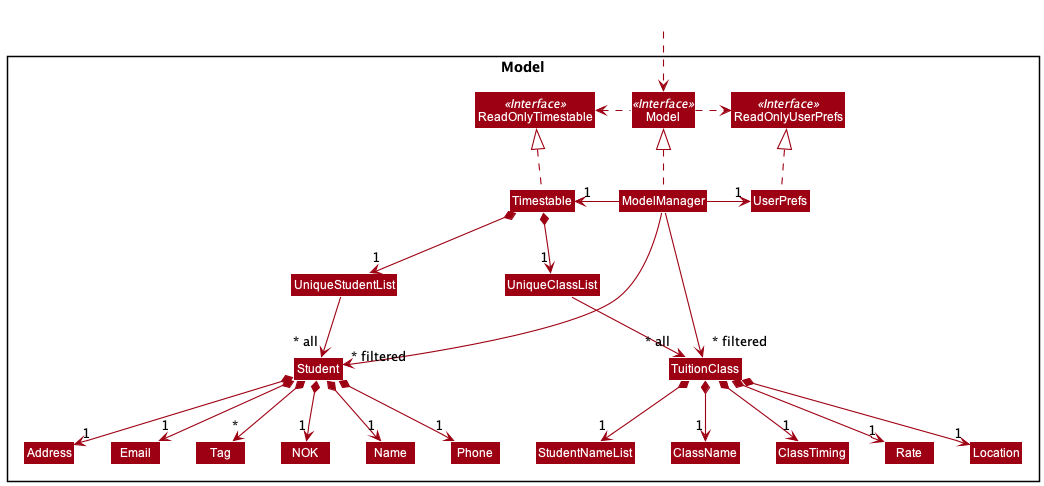

The diagram above was rendered by PlantUML. Its source (embedded in the PNG):
@startuml
!include style.puml
skinparam arrowThickness 1.1
skinparam arrowColor MODEL_COLOR
skinparam classBackgroundColor MODEL_COLOR

Package Model <<Rectangle>>{
Interface ReadOnlyTimestable <<Interface>>
Interface ReadOnlyUserPrefs <<Interface>>
Interface Model <<Interface>>
Class Timestable
Class ReadOnlyTimestable
Class Model
Class ModelManager
Class UserPrefs
Class ReadOnlyUserPrefs



Class UniqueStudentList
Class Student
Class Address
Class Email
Class Name
Class Phone
Class Tag
Class NOK

Class UniqueClassList
Class TuitionClass
Class ClassName
Class ClassTiming
Class Rate
Class Location
Class StudentNameList

}

Class HiddenOutside #FFFFFF
HiddenOutside ..> Model

Timestable .up.|> ReadOnlyTimestable

ModelManager .up.|> Model
Model .right.> ReadOnlyUserPrefs
Model .left.> ReadOnlyTimestable
ModelManager -left-> "1" Timestable
ModelManager -right-> "1" UserPrefs
UserPrefs .up.|> ReadOnlyUserPrefs

Timestable *--> "1" UniqueStudentList
UniqueStudentList --> "~* all" Student
Student *--> "1" Name
Student *--> "1" Phone
Student *--> "1" Email
Student *--> "1" Address
Student *--> "*" Tag
Student *--> "1" NOK

Timestable *--> "1" UniqueClassList
UniqueClassList --> "~* all" TuitionClass
TuitionClass *--> "1" ClassName
TuitionClass *--> "1" ClassTiming
TuitionClass *--> "1" Rate
TuitionClass *--> "1" Location
TuitionClass *--> "1" StudentNameList


Name -[hidden]right-> Phone
Phone -[hidden]right-> Address
Address -[hidden]right-> Email

ModelManager -->"~* filtered" Student
ModelManager -->"~* filtered" TuitionClass
@enduml